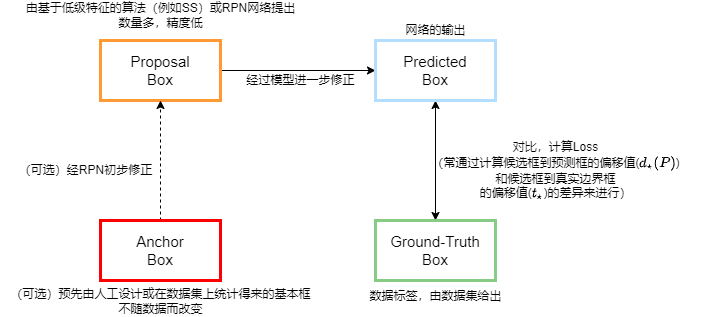

The diagram above was exported from draw.io. Its source (the exported page's mxGraphModel, read from the mxfile embedded in the PNG):
<mxGraphModel dx="1102" dy="874" grid="1" gridSize="10" guides="1" tooltips="1" connect="1" arrows="1" fold="1" page="1" pageScale="1" pageWidth="1169" pageHeight="827" math="1" shadow="0">
  <root>
    <mxCell id="0" />
    <mxCell id="1" parent="0" />
    <mxCell id="IXlgGizylR8OvEU2COmY-8" style="edgeStyle=orthogonalEdgeStyle;rounded=0;orthogonalLoop=1;jettySize=auto;html=1;exitX=1;exitY=0.5;exitDx=0;exitDy=0;entryX=0;entryY=0.5;entryDx=0;entryDy=0;fontSize=12;" parent="1" source="AON7OPzNhaTnJy-HrUQr-1" target="AON7OPzNhaTnJy-HrUQr-2" edge="1">
      <mxGeometry relative="1" as="geometry" />
    </mxCell>
    <mxCell id="AON7OPzNhaTnJy-HrUQr-1" value="Proposal&lt;br style=&quot;font-size: 15px;&quot;&gt;Box" style="rounded=0;whiteSpace=wrap;html=1;strokeWidth=3;strokeColor=#FF9933;fillColor=none;fontSize=15;" parent="1" vertex="1">
      <mxGeometry x="220" y="130" width="120" height="60" as="geometry" />
    </mxCell>
    <mxCell id="IXlgGizylR8OvEU2COmY-10" style="edgeStyle=orthogonalEdgeStyle;rounded=0;orthogonalLoop=1;jettySize=auto;html=1;exitX=0.5;exitY=1;exitDx=0;exitDy=0;entryX=0.5;entryY=0;entryDx=0;entryDy=0;fontSize=12;startArrow=classic;startFill=1;" parent="1" source="AON7OPzNhaTnJy-HrUQr-2" target="AON7OPzNhaTnJy-HrUQr-3" edge="1">
      <mxGeometry relative="1" as="geometry" />
    </mxCell>
    <mxCell id="AON7OPzNhaTnJy-HrUQr-2" value="Predicted&lt;br style=&quot;font-size: 15px;&quot;&gt;Box" style="rounded=0;whiteSpace=wrap;html=1;strokeColor=#B3DEFF;strokeWidth=3;fillColor=none;fontSize=15;" parent="1" vertex="1">
      <mxGeometry x="495" y="130" width="120" height="60" as="geometry" />
    </mxCell>
    <mxCell id="AON7OPzNhaTnJy-HrUQr-3" value="Ground-Truth&lt;br style=&quot;font-size: 15px;&quot;&gt;Box" style="rounded=0;whiteSpace=wrap;html=1;strokeColor=#87CC85;strokeWidth=3;fillColor=none;fontSize=15;" parent="1" vertex="1">
      <mxGeometry x="495" y="310" width="120" height="60" as="geometry" />
    </mxCell>
    <mxCell id="IXlgGizylR8OvEU2COmY-6" style="edgeStyle=orthogonalEdgeStyle;rounded=0;orthogonalLoop=1;jettySize=auto;html=1;exitX=0.5;exitY=0;exitDx=0;exitDy=0;entryX=0.5;entryY=1;entryDx=0;entryDy=0;fontSize=12;dashed=1;" parent="1" source="AON7OPzNhaTnJy-HrUQr-4" target="AON7OPzNhaTnJy-HrUQr-1" edge="1">
      <mxGeometry relative="1" as="geometry" />
    </mxCell>
    <mxCell id="AON7OPzNhaTnJy-HrUQr-4" value="Anchor&lt;br style=&quot;font-size: 15px;&quot;&gt;Box" style="rounded=0;whiteSpace=wrap;html=1;strokeColor=#FF0000;strokeWidth=3;fillColor=none;fontSize=15;" parent="1" vertex="1">
      <mxGeometry x="220" y="310" width="120" height="60" as="geometry" />
    </mxCell>
    <mxCell id="IXlgGizylR8OvEU2COmY-1" value="由基于低级特征的算法（例如SS）或RPN网络提出&lt;br&gt;数量多，精度低" style="text;html=1;align=center;verticalAlign=middle;resizable=0;points=[];autosize=1;strokeColor=none;fillColor=none;fontSize=12;" parent="1" vertex="1">
      <mxGeometry x="140" y="90" width="280" height="30" as="geometry" />
    </mxCell>
    <mxCell id="IXlgGizylR8OvEU2COmY-2" value="网络的输出" style="text;html=1;align=center;verticalAlign=middle;resizable=0;points=[];autosize=1;strokeColor=none;fillColor=none;fontSize=12;" parent="1" vertex="1">
      <mxGeometry x="515" y="110" width="80" height="20" as="geometry" />
    </mxCell>
    <mxCell id="IXlgGizylR8OvEU2COmY-3" value="数据标签，由数据集给出" style="text;html=1;align=center;verticalAlign=middle;resizable=0;points=[];autosize=1;strokeColor=none;fillColor=none;fontSize=12;" parent="1" vertex="1">
      <mxGeometry x="480" y="376" width="150" height="20" as="geometry" />
    </mxCell>
    <mxCell id="IXlgGizylR8OvEU2COmY-4" value="（可选）预先由人工设计或在数据集上统计得来的基本框&lt;br&gt;不随数据而改变" style="text;html=1;align=center;verticalAlign=middle;resizable=0;points=[];autosize=1;strokeColor=none;fillColor=none;fontSize=12;" parent="1" vertex="1">
      <mxGeometry x="120" y="376" width="320" height="30" as="geometry" />
    </mxCell>
    <mxCell id="IXlgGizylR8OvEU2COmY-7" value="（可选）经RPN初步修正" style="text;html=1;align=center;verticalAlign=middle;resizable=0;points=[];autosize=1;strokeColor=none;fillColor=none;fontSize=12;" parent="1" vertex="1">
      <mxGeometry x="130" y="250" width="150" height="20" as="geometry" />
    </mxCell>
    <mxCell id="IXlgGizylR8OvEU2COmY-9" value="经过模型进一步修正" style="text;html=1;align=center;verticalAlign=middle;resizable=0;points=[];autosize=1;strokeColor=none;fillColor=none;fontSize=12;" parent="1" vertex="1">
      <mxGeometry x="360" y="160" width="120" height="20" as="geometry" />
    </mxCell>
    <mxCell id="IXlgGizylR8OvEU2COmY-11" value="对比，计算Loss&lt;br&gt;（常通过计算候选框到预测框的偏移值(\(d_\star(P)\))&lt;br&gt;和候选框到真实边界框&lt;br&gt;的偏移值(\(t_\star\))的差异来进行）" style="text;html=1;align=center;verticalAlign=middle;resizable=0;points=[];autosize=1;strokeColor=none;fillColor=none;fontSize=12;" parent="1" vertex="1">
      <mxGeometry x="530" y="230" width="290" height="60" as="geometry" />
    </mxCell>
  </root>
</mxGraphModel>